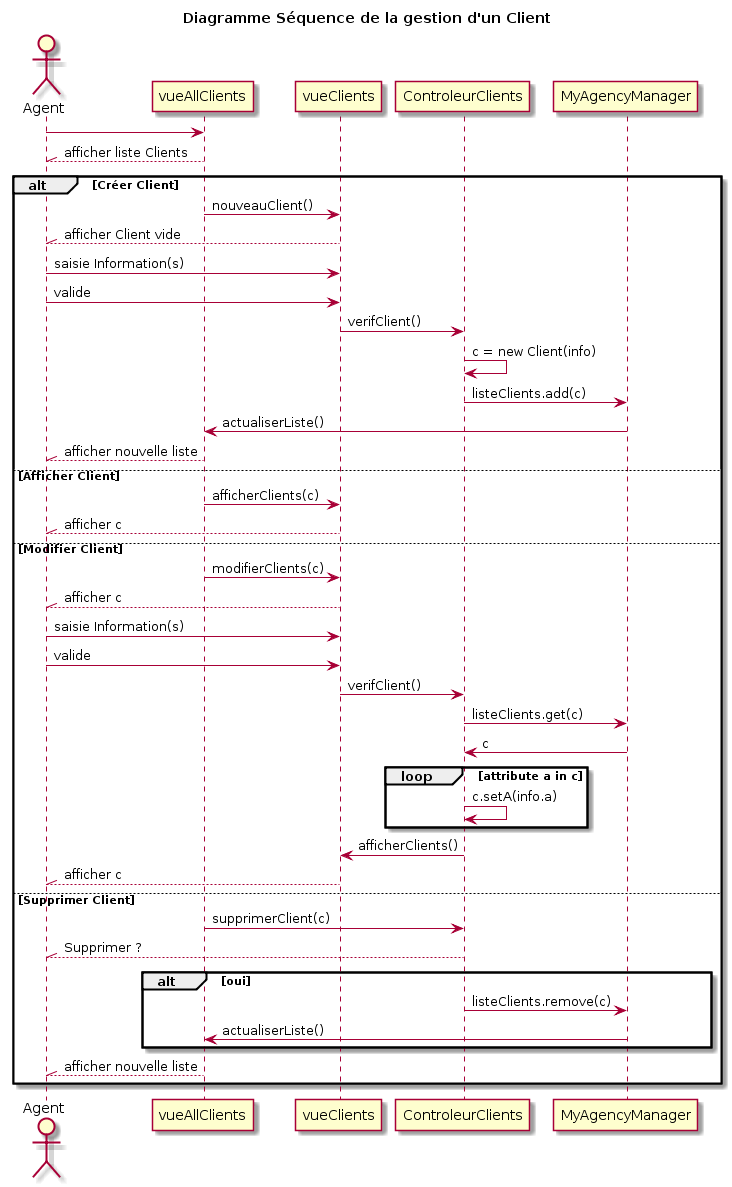

The diagram above was rendered by PlantUML. Its source (embedded in the PNG):
@startuml
title Diagramme Séquence de la gestion d'un Client

actor Agent as A


A -> vueAllClients 
A //-- vueAllClients :afficher liste Clients

alt Créer Client
vueAllClients -> vueClients :nouveauClient()


A //-- vueClients :afficher Client vide

A -> vueClients : saisie Information(s)
A -> vueClients : valide

vueClients -> ControleurClients : verifClient()

ControleurClients -> ControleurClients : c = new Client(info)
ControleurClients -> MyAgencyManager : listeClients.add(c)

MyAgencyManager -> vueAllClients : actualiserListe()

A //-- vueAllClients : afficher nouvelle liste


else Afficher Client
vueAllClients -> vueClients : afficherClients(c)
A //-- vueClients :afficher c

else Modifier Client

vueAllClients -> vueClients : modifierClients(c)
A //-- vueClients :afficher c

A -> vueClients : saisie Information(s)
A -> vueClients : valide

vueClients -> ControleurClients : verifClient()

ControleurClients -> MyAgencyManager : listeClients.get(c)
MyAgencyManager -> ControleurClients : c

loop attribute a in c
ControleurClients -> ControleurClients :c.setA(info.a)
end

ControleurClients -> vueClients : afficherClients()
A //-- vueClients :afficher c

else Supprimer Client
vueAllClients -> ControleurClients : supprimerClient(c)
A //-- ControleurClients : Supprimer ?
alt oui
ControleurClients -> MyAgencyManager : listeClients.remove(c)
MyAgencyManager -> vueAllClients : actualiserListe()

end
A //-- vueAllClients : afficher nouvelle liste
end
@enduml